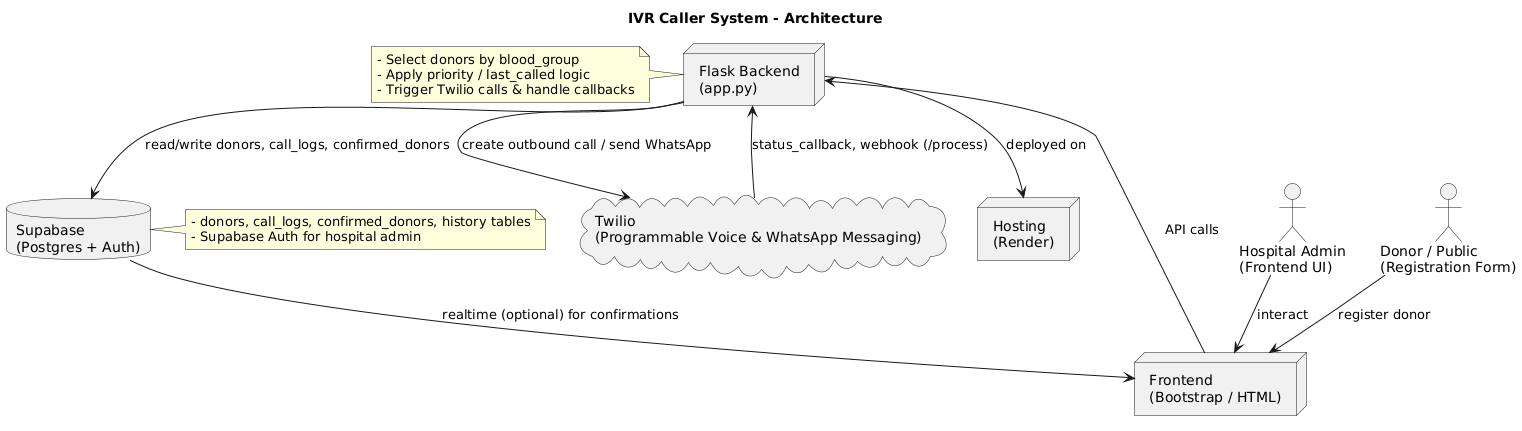

The diagram above was rendered by PlantUML. Its source (embedded in the PNG):
@startuml
' Title
title IVR Caller System - Architecture

' Define nodes/containers
actor "Hospital Admin\n(Frontend UI)" as Admin
actor "Donor / Public\n(Registration Form)" as DonorUser

node "Frontend\n(Bootstrap / HTML)" as Frontend
node "Flask Backend\n(app.py)" as Backend
database "Supabase\n(Postgres + Auth)" as Supabase
cloud "Twilio\n(Programmable Voice & WhatsApp Messaging)" as Twilio
node "Hosting\n(Render)" as Hosting

' Connections
Admin --> Frontend : interact
DonorUser --> Frontend : register donor
Frontend --> Backend : API calls
Backend --> Supabase : read/write donors, call_logs, confirmed_donors
Backend --> Twilio : create outbound call / send WhatsApp
Twilio --> Backend : status_callback, webhook (/process)
Supabase --> Frontend : realtime (optional) for confirmations
Backend --> Hosting : deployed on

' Notes
note left of Backend
  - Select donors by blood_group
  - Apply priority / last_called logic
  - Trigger Twilio calls & handle callbacks
end note

note right of Supabase
  - donors, call_logs, confirmed_donors, history tables
  - Supabase Auth for hospital admin
end note
@enduml